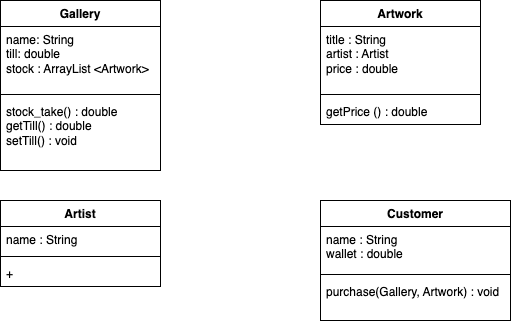

The diagram above was exported from draw.io. Its source (the exported page's mxGraphModel, read from the mxfile embedded in the PNG):
<mxGraphModel dx="1259" dy="618" grid="1" gridSize="10" guides="1" tooltips="1" connect="1" arrows="1" fold="1" page="1" pageScale="1" pageWidth="827" pageHeight="1169" math="0" shadow="0">
  <root>
    <mxCell id="0" />
    <mxCell id="1" parent="0" />
    <mxCell id="SitVYbvxemnmnaX6XvM1-1" value="Gallery" style="swimlane;fontStyle=1;align=center;verticalAlign=top;childLayout=stackLayout;horizontal=1;startSize=26;horizontalStack=0;resizeParent=1;resizeParentMax=0;resizeLast=0;collapsible=1;marginBottom=0;whiteSpace=wrap;html=1;" vertex="1" parent="1">
      <mxGeometry x="160" y="120" width="160" height="170" as="geometry" />
    </mxCell>
    <mxCell id="SitVYbvxemnmnaX6XvM1-2" value="name: String&lt;br&gt;till: double&lt;br&gt;stock : ArrayList &amp;lt;Artwork&amp;gt;" style="text;strokeColor=none;fillColor=none;align=left;verticalAlign=top;spacingLeft=4;spacingRight=4;overflow=hidden;rotatable=0;points=[[0,0.5],[1,0.5]];portConstraint=eastwest;whiteSpace=wrap;html=1;" vertex="1" parent="SitVYbvxemnmnaX6XvM1-1">
      <mxGeometry y="26" width="160" height="64" as="geometry" />
    </mxCell>
    <mxCell id="SitVYbvxemnmnaX6XvM1-3" value="" style="line;strokeWidth=1;fillColor=none;align=left;verticalAlign=middle;spacingTop=-1;spacingLeft=3;spacingRight=3;rotatable=0;labelPosition=right;points=[];portConstraint=eastwest;strokeColor=inherit;" vertex="1" parent="SitVYbvxemnmnaX6XvM1-1">
      <mxGeometry y="90" width="160" height="8" as="geometry" />
    </mxCell>
    <mxCell id="SitVYbvxemnmnaX6XvM1-4" value="stock_take() : double&lt;br&gt;getTill() : double&lt;br&gt;setTill() : void" style="text;strokeColor=none;fillColor=none;align=left;verticalAlign=top;spacingLeft=4;spacingRight=4;overflow=hidden;rotatable=0;points=[[0,0.5],[1,0.5]];portConstraint=eastwest;whiteSpace=wrap;html=1;" vertex="1" parent="SitVYbvxemnmnaX6XvM1-1">
      <mxGeometry y="98" width="160" height="72" as="geometry" />
    </mxCell>
    <mxCell id="SitVYbvxemnmnaX6XvM1-5" value="Artist" style="swimlane;fontStyle=1;align=center;verticalAlign=top;childLayout=stackLayout;horizontal=1;startSize=26;horizontalStack=0;resizeParent=1;resizeParentMax=0;resizeLast=0;collapsible=1;marginBottom=0;whiteSpace=wrap;html=1;" vertex="1" parent="1">
      <mxGeometry x="160" y="320" width="160" height="86" as="geometry" />
    </mxCell>
    <mxCell id="SitVYbvxemnmnaX6XvM1-6" value="name : String" style="text;strokeColor=none;fillColor=none;align=left;verticalAlign=top;spacingLeft=4;spacingRight=4;overflow=hidden;rotatable=0;points=[[0,0.5],[1,0.5]];portConstraint=eastwest;whiteSpace=wrap;html=1;" vertex="1" parent="SitVYbvxemnmnaX6XvM1-5">
      <mxGeometry y="26" width="160" height="26" as="geometry" />
    </mxCell>
    <mxCell id="SitVYbvxemnmnaX6XvM1-7" value="" style="line;strokeWidth=1;fillColor=none;align=left;verticalAlign=middle;spacingTop=-1;spacingLeft=3;spacingRight=3;rotatable=0;labelPosition=right;points=[];portConstraint=eastwest;strokeColor=inherit;" vertex="1" parent="SitVYbvxemnmnaX6XvM1-5">
      <mxGeometry y="52" width="160" height="8" as="geometry" />
    </mxCell>
    <mxCell id="SitVYbvxemnmnaX6XvM1-8" value="+" style="text;strokeColor=none;fillColor=none;align=left;verticalAlign=top;spacingLeft=4;spacingRight=4;overflow=hidden;rotatable=0;points=[[0,0.5],[1,0.5]];portConstraint=eastwest;whiteSpace=wrap;html=1;" vertex="1" parent="SitVYbvxemnmnaX6XvM1-5">
      <mxGeometry y="60" width="160" height="26" as="geometry" />
    </mxCell>
    <mxCell id="SitVYbvxemnmnaX6XvM1-9" value="Artwork" style="swimlane;fontStyle=1;align=center;verticalAlign=top;childLayout=stackLayout;horizontal=1;startSize=26;horizontalStack=0;resizeParent=1;resizeParentMax=0;resizeLast=0;collapsible=1;marginBottom=0;whiteSpace=wrap;html=1;" vertex="1" parent="1">
      <mxGeometry x="480" y="120" width="160" height="124" as="geometry" />
    </mxCell>
    <mxCell id="SitVYbvxemnmnaX6XvM1-10" value="title : String&lt;br&gt;artist : Artist&lt;br&gt;price : double" style="text;strokeColor=none;fillColor=none;align=left;verticalAlign=top;spacingLeft=4;spacingRight=4;overflow=hidden;rotatable=0;points=[[0,0.5],[1,0.5]];portConstraint=eastwest;whiteSpace=wrap;html=1;" vertex="1" parent="SitVYbvxemnmnaX6XvM1-9">
      <mxGeometry y="26" width="160" height="64" as="geometry" />
    </mxCell>
    <mxCell id="SitVYbvxemnmnaX6XvM1-11" value="" style="line;strokeWidth=1;fillColor=none;align=left;verticalAlign=middle;spacingTop=-1;spacingLeft=3;spacingRight=3;rotatable=0;labelPosition=right;points=[];portConstraint=eastwest;strokeColor=inherit;" vertex="1" parent="SitVYbvxemnmnaX6XvM1-9">
      <mxGeometry y="90" width="160" height="8" as="geometry" />
    </mxCell>
    <mxCell id="SitVYbvxemnmnaX6XvM1-12" value="getPrice () : double" style="text;strokeColor=none;fillColor=none;align=left;verticalAlign=top;spacingLeft=4;spacingRight=4;overflow=hidden;rotatable=0;points=[[0,0.5],[1,0.5]];portConstraint=eastwest;whiteSpace=wrap;html=1;" vertex="1" parent="SitVYbvxemnmnaX6XvM1-9">
      <mxGeometry y="98" width="160" height="26" as="geometry" />
    </mxCell>
    <mxCell id="SitVYbvxemnmnaX6XvM1-13" value="Customer" style="swimlane;fontStyle=1;align=center;verticalAlign=top;childLayout=stackLayout;horizontal=1;startSize=26;horizontalStack=0;resizeParent=1;resizeParentMax=0;resizeLast=0;collapsible=1;marginBottom=0;whiteSpace=wrap;html=1;" vertex="1" parent="1">
      <mxGeometry x="480" y="320" width="190" height="120" as="geometry" />
    </mxCell>
    <mxCell id="SitVYbvxemnmnaX6XvM1-14" value="name : String&lt;br&gt;wallet : double" style="text;strokeColor=none;fillColor=none;align=left;verticalAlign=top;spacingLeft=4;spacingRight=4;overflow=hidden;rotatable=0;points=[[0,0.5],[1,0.5]];portConstraint=eastwest;whiteSpace=wrap;html=1;" vertex="1" parent="SitVYbvxemnmnaX6XvM1-13">
      <mxGeometry y="26" width="190" height="44" as="geometry" />
    </mxCell>
    <mxCell id="SitVYbvxemnmnaX6XvM1-15" value="" style="line;strokeWidth=1;fillColor=none;align=left;verticalAlign=middle;spacingTop=-1;spacingLeft=3;spacingRight=3;rotatable=0;labelPosition=right;points=[];portConstraint=eastwest;strokeColor=inherit;" vertex="1" parent="SitVYbvxemnmnaX6XvM1-13">
      <mxGeometry y="70" width="190" height="8" as="geometry" />
    </mxCell>
    <mxCell id="SitVYbvxemnmnaX6XvM1-16" value="purchase(Gallery, Artwork) : void&amp;nbsp;" style="text;strokeColor=none;fillColor=none;align=left;verticalAlign=top;spacingLeft=4;spacingRight=4;overflow=hidden;rotatable=0;points=[[0,0.5],[1,0.5]];portConstraint=eastwest;whiteSpace=wrap;html=1;" vertex="1" parent="SitVYbvxemnmnaX6XvM1-13">
      <mxGeometry y="78" width="190" height="42" as="geometry" />
    </mxCell>
  </root>
</mxGraphModel>